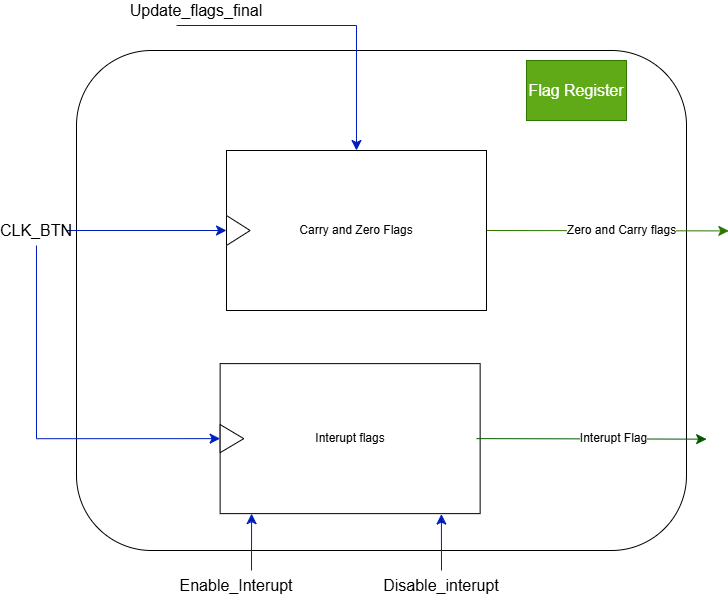

The diagram above was exported from draw.io. Its source (the exported page's mxGraphModel, read from the mxfile embedded in the PNG):
<mxGraphModel dx="1028" dy="916" grid="1" gridSize="10" guides="1" tooltips="1" connect="1" arrows="1" fold="1" page="1" pageScale="1" pageWidth="850" pageHeight="1100" math="0" shadow="0">
  <root>
    <mxCell id="0" />
    <mxCell id="1" parent="0" />
    <mxCell id="4hvSA9d1jpHa53tm_2eG-23" parent="1" style="rounded=1;whiteSpace=wrap;html=1;" value="" vertex="1">
      <mxGeometry height="500" width="610" x="90" y="230" as="geometry" />
    </mxCell>
    <mxCell id="4hvSA9d1jpHa53tm_2eG-3" connectable="0" parent="1" style="group" value="" vertex="1">
      <mxGeometry height="160" width="260" x="240" y="330" as="geometry" />
    </mxCell>
    <mxCell id="4hvSA9d1jpHa53tm_2eG-21" edge="1" parent="4hvSA9d1jpHa53tm_2eG-3" source="4hvSA9d1jpHa53tm_2eG-1" style="edgeStyle=none;curved=1;rounded=0;orthogonalLoop=1;jettySize=auto;html=1;exitX=1;exitY=0.5;exitDx=0;exitDy=0;fontSize=12;startSize=8;endSize=8;fillColor=#60a917;strokeColor=#2D7600;">
      <mxGeometry relative="1" as="geometry">
        <mxPoint x="502.3529411764706" y="80.41176470588243" as="targetPoint" />
      </mxGeometry>
    </mxCell>
    <mxCell id="4hvSA9d1jpHa53tm_2eG-22" connectable="0" parent="4hvSA9d1jpHa53tm_2eG-21" style="edgeLabel;html=1;align=center;verticalAlign=middle;resizable=0;points=[];fontSize=12;" value="Zero and Carry flags" vertex="1">
      <mxGeometry relative="1" x="0.1082" y="1" as="geometry">
        <mxPoint as="offset" />
      </mxGeometry>
    </mxCell>
    <mxCell id="4hvSA9d1jpHa53tm_2eG-1" parent="4hvSA9d1jpHa53tm_2eG-3" style="rounded=0;whiteSpace=wrap;html=1;" value="Carry and Zero Flags" vertex="1">
      <mxGeometry height="160" width="260" as="geometry" />
    </mxCell>
    <mxCell id="4hvSA9d1jpHa53tm_2eG-2" parent="4hvSA9d1jpHa53tm_2eG-3" style="triangle;whiteSpace=wrap;html=1;" value="" vertex="1">
      <mxGeometry height="30" width="23.636363636363637" y="65" as="geometry" />
    </mxCell>
    <mxCell id="4hvSA9d1jpHa53tm_2eG-4" connectable="0" parent="1" style="group" value="" vertex="1">
      <mxGeometry height="150" width="260" x="210" y="590" as="geometry" />
    </mxCell>
    <mxCell id="4hvSA9d1jpHa53tm_2eG-7" connectable="0" parent="4hvSA9d1jpHa53tm_2eG-4" style="group" value="" vertex="1">
      <mxGeometry height="150" width="260" x="23.636363636363637" y="-46.875" as="geometry" />
    </mxCell>
    <mxCell id="4hvSA9d1jpHa53tm_2eG-5" parent="4hvSA9d1jpHa53tm_2eG-7" style="rounded=0;whiteSpace=wrap;html=1;" value="Interupt flags" vertex="1">
      <mxGeometry height="150" width="260" as="geometry" />
    </mxCell>
    <mxCell id="4hvSA9d1jpHa53tm_2eG-6" parent="4hvSA9d1jpHa53tm_2eG-7" style="triangle;whiteSpace=wrap;html=1;" value="" vertex="1">
      <mxGeometry height="28.125" width="23.636363636363637" y="60.9375" as="geometry" />
    </mxCell>
    <mxCell id="4hvSA9d1jpHa53tm_2eG-9" edge="1" parent="1" source="4hvSA9d1jpHa53tm_2eG-8" style="edgeStyle=none;curved=1;rounded=0;orthogonalLoop=1;jettySize=auto;html=1;entryX=0;entryY=0.5;entryDx=0;entryDy=0;fontSize=12;startSize=8;endSize=8;fillColor=#0050ef;strokeColor=#001DBC;" target="4hvSA9d1jpHa53tm_2eG-2">
      <mxGeometry relative="1" as="geometry" />
    </mxCell>
    <mxCell id="4hvSA9d1jpHa53tm_2eG-10" edge="1" parent="1" source="4hvSA9d1jpHa53tm_2eG-8" style="edgeStyle=orthogonalEdgeStyle;rounded=0;orthogonalLoop=1;jettySize=auto;html=1;exitX=0.5;exitY=1;exitDx=0;exitDy=0;entryX=0;entryY=0.5;entryDx=0;entryDy=0;fontSize=12;startSize=8;endSize=8;fillColor=#0050ef;strokeColor=#001DBC;" target="4hvSA9d1jpHa53tm_2eG-6">
      <mxGeometry relative="1" as="geometry" />
    </mxCell>
    <mxCell id="4hvSA9d1jpHa53tm_2eG-8" parent="1" style="text;html=1;whiteSpace=wrap;strokeColor=none;fillColor=none;align=center;verticalAlign=middle;rounded=0;fontSize=16;" value="CLK_BTN" vertex="1">
      <mxGeometry height="30" width="60" x="20" y="395" as="geometry" />
    </mxCell>
    <mxCell id="4hvSA9d1jpHa53tm_2eG-12" parent="1" style="text;html=1;whiteSpace=wrap;strokeColor=none;fillColor=none;align=center;verticalAlign=middle;rounded=0;fontSize=16;" value="Enable_Interupt" vertex="1">
      <mxGeometry height="30" width="60" x="220" y="750" as="geometry" />
    </mxCell>
    <mxCell id="4hvSA9d1jpHa53tm_2eG-14" parent="1" style="text;html=1;whiteSpace=wrap;strokeColor=none;fillColor=none;align=center;verticalAlign=middle;rounded=0;fontSize=16;" value="Disable_interupt" vertex="1">
      <mxGeometry height="30" width="60" x="425" y="750" as="geometry" />
    </mxCell>
    <mxCell id="4hvSA9d1jpHa53tm_2eG-15" edge="1" parent="1" source="4hvSA9d1jpHa53tm_2eG-14" style="edgeStyle=none;curved=1;rounded=0;orthogonalLoop=1;jettySize=auto;html=1;exitX=0.5;exitY=0;exitDx=0;exitDy=0;entryX=0.851;entryY=1.003;entryDx=0;entryDy=0;entryPerimeter=0;fontSize=12;startSize=8;endSize=8;fillColor=#0050ef;strokeColor=#001DBC;" target="4hvSA9d1jpHa53tm_2eG-5">
      <mxGeometry relative="1" as="geometry" />
    </mxCell>
    <mxCell id="4hvSA9d1jpHa53tm_2eG-16" edge="1" parent="1" source="4hvSA9d1jpHa53tm_2eG-12" style="edgeStyle=none;curved=1;rounded=0;orthogonalLoop=1;jettySize=auto;html=1;exitX=0.75;exitY=0;exitDx=0;exitDy=0;entryX=0.121;entryY=1;entryDx=0;entryDy=0;entryPerimeter=0;fontSize=12;startSize=8;endSize=8;fillColor=#0050ef;strokeColor=#001DBC;" target="4hvSA9d1jpHa53tm_2eG-5">
      <mxGeometry relative="1" as="geometry" />
    </mxCell>
    <mxCell id="4hvSA9d1jpHa53tm_2eG-20" edge="1" parent="1" style="edgeStyle=orthogonalEdgeStyle;rounded=0;orthogonalLoop=1;jettySize=auto;html=1;exitX=1;exitY=0.5;exitDx=0;exitDy=0;entryX=0.5;entryY=0;entryDx=0;entryDy=0;fontSize=12;startSize=8;endSize=8;fillColor=#0050ef;strokeColor=#001DBC;" target="4hvSA9d1jpHa53tm_2eG-1">
      <mxGeometry relative="1" as="geometry">
        <mxPoint x="190" y="205" as="sourcePoint" />
      </mxGeometry>
    </mxCell>
    <mxCell id="4hvSA9d1jpHa53tm_2eG-24" parent="1" style="text;html=1;whiteSpace=wrap;strokeColor=#2D7600;fillColor=#60a917;align=center;verticalAlign=middle;rounded=0;fontSize=16;fontColor=#ffffff;" value="Flag Register" vertex="1">
      <mxGeometry height="60" width="100" x="540" y="240" as="geometry" />
    </mxCell>
    <mxCell id="4hvSA9d1jpHa53tm_2eG-17" edge="1" parent="1" style="edgeStyle=none;curved=1;rounded=0;orthogonalLoop=1;jettySize=auto;html=1;exitX=1;exitY=0.5;exitDx=0;exitDy=0;fontSize=12;startSize=8;endSize=8;fillColor=#008a00;strokeColor=#005700;">
      <mxGeometry relative="1" as="geometry">
        <mxPoint x="489.99636363636375" y="618.125" as="sourcePoint" />
        <mxPoint x="720.1247202435662" y="618.6470588235295" as="targetPoint" />
      </mxGeometry>
    </mxCell>
    <mxCell id="4hvSA9d1jpHa53tm_2eG-18" connectable="0" parent="4hvSA9d1jpHa53tm_2eG-17" style="edgeLabel;html=1;align=center;verticalAlign=middle;resizable=0;points=[];fontSize=12;" value="Interupt Flag" vertex="1">
      <mxGeometry relative="1" x="0.1754" y="1" as="geometry">
        <mxPoint as="offset" />
      </mxGeometry>
    </mxCell>
    <mxCell id="4hvSA9d1jpHa53tm_2eG-29" parent="1" style="text;html=1;whiteSpace=wrap;strokeColor=none;fillColor=none;align=center;verticalAlign=middle;rounded=0;fontSize=16;" value="Update_flags_final" vertex="1">
      <mxGeometry height="20" width="180" x="120" y="180" as="geometry" />
    </mxCell>
  </root>
</mxGraphModel>